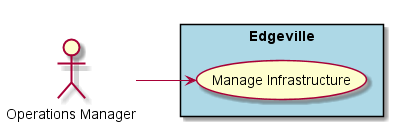

The diagram above was rendered by PlantUML. Its source (embedded in the PNG):
@startuml

left to right direction

:Operations Manager: as Actor

rectangle "Edgeville" #lightblue {
    (Manage Infrastructure) as U1
}

Actor --> U1

@enduml